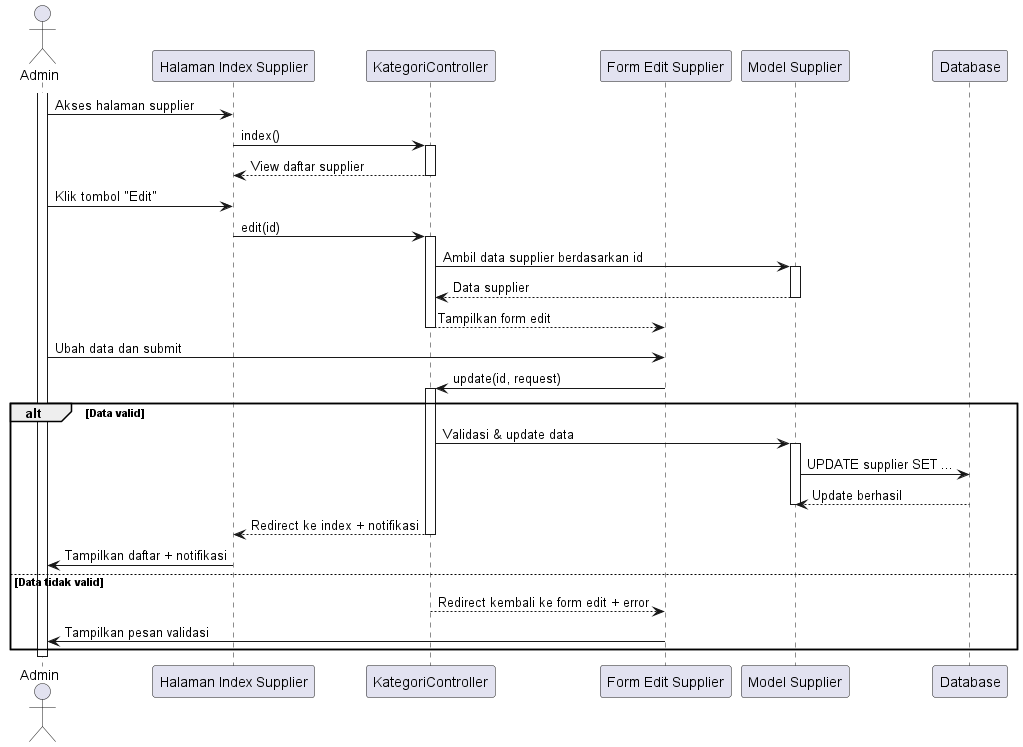

The diagram above was rendered by PlantUML. Its source (embedded in the PNG):
@startuml
actor Admin

participant "Halaman Index Supplier" as KategoriIndex
participant "KategoriController" as Controller
participant "Form Edit Supplier" as EditForm
participant "Model Supplier" as KategoriModel
participant "Database" as DB

activate Admin
Admin -> KategoriIndex: Akses halaman supplier
KategoriIndex -> Controller: index()
activate Controller
Controller --> KategoriIndex: View daftar supplier
deactivate Controller

Admin -> KategoriIndex: Klik tombol "Edit"
KategoriIndex -> Controller: edit(id)
activate Controller
Controller -> KategoriModel: Ambil data supplier berdasarkan id
activate KategoriModel
KategoriModel --> Controller: Data supplier
deactivate KategoriModel
Controller --> EditForm: Tampilkan form edit
deactivate Controller

Admin -> EditForm: Ubah data dan submit
EditForm -> Controller: update(id, request)
activate Controller

alt Data valid
    Controller -> KategoriModel: Validasi & update data
    activate KategoriModel
    KategoriModel -> DB: UPDATE supplier SET ...
    DB --> KategoriModel: Update berhasil
    deactivate KategoriModel

    Controller --> KategoriIndex: Redirect ke index + notifikasi
    deactivate Controller
    KategoriIndex -> Admin: Tampilkan daftar + notifikasi
else Data tidak valid
    Controller --> EditForm: Redirect kembali ke form edit + error
    deactivate Controller
    EditForm -> Admin: Tampilkan pesan validasi
end
deactivate Admin

@enduml